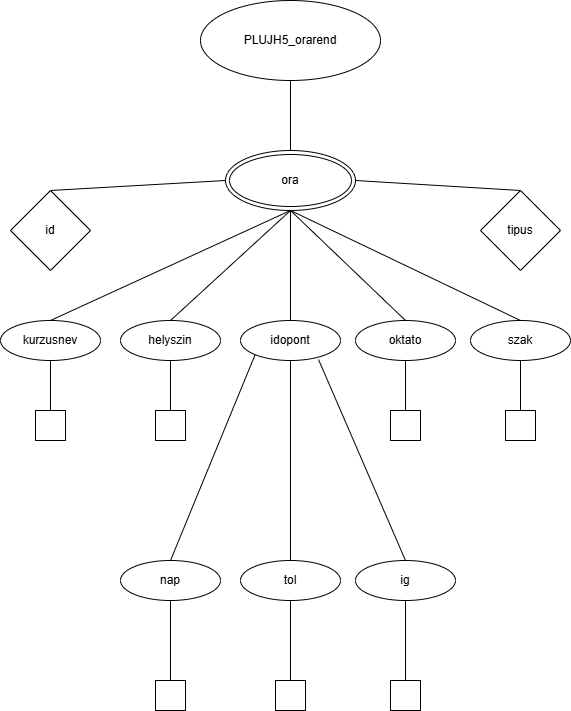

The diagram above was exported from draw.io. Its source (the exported page's mxGraphModel, read from the mxfile embedded in the PNG):
<mxGraphModel dx="786" dy="793" grid="1" gridSize="10" guides="1" tooltips="1" connect="1" arrows="1" fold="1" page="1" pageScale="1" pageWidth="827" pageHeight="1169" math="0" shadow="0">
  <root>
    <mxCell id="0" />
    <mxCell id="1" parent="0" />
    <mxCell id="ITcZtgE81UuB1DG7TT7q-1" value="PLUJH5_orarend" style="ellipse;whiteSpace=wrap;html=1;" parent="1" vertex="1">
      <mxGeometry x="330" y="40" width="180" height="80" as="geometry" />
    </mxCell>
    <mxCell id="ITcZtgE81UuB1DG7TT7q-3" value="ora" style="ellipse;shape=doubleEllipse;whiteSpace=wrap;html=1;" parent="1" vertex="1">
      <mxGeometry x="355" y="190" width="130" height="60" as="geometry" />
    </mxCell>
    <mxCell id="ITcZtgE81UuB1DG7TT7q-7" value="id" style="rhombus;whiteSpace=wrap;html=1;" parent="1" vertex="1">
      <mxGeometry x="140" y="230" width="80" height="80" as="geometry" />
    </mxCell>
    <mxCell id="ITcZtgE81UuB1DG7TT7q-8" value="tipus" style="rhombus;whiteSpace=wrap;html=1;" parent="1" vertex="1">
      <mxGeometry x="610" y="230" width="80" height="80" as="geometry" />
    </mxCell>
    <mxCell id="ITcZtgE81UuB1DG7TT7q-9" value="kurzusnev" style="ellipse;whiteSpace=wrap;html=1;align=center;" parent="1" vertex="1">
      <mxGeometry x="130" y="360" width="100" height="40" as="geometry" />
    </mxCell>
    <mxCell id="ITcZtgE81UuB1DG7TT7q-10" value="helyszin" style="ellipse;whiteSpace=wrap;html=1;align=center;" parent="1" vertex="1">
      <mxGeometry x="250" y="360" width="100" height="40" as="geometry" />
    </mxCell>
    <mxCell id="ITcZtgE81UuB1DG7TT7q-11" value="oktato" style="ellipse;whiteSpace=wrap;html=1;align=center;" parent="1" vertex="1">
      <mxGeometry x="485" y="360" width="100" height="40" as="geometry" />
    </mxCell>
    <mxCell id="ITcZtgE81UuB1DG7TT7q-12" value="idopont" style="ellipse;whiteSpace=wrap;html=1;align=center;" parent="1" vertex="1">
      <mxGeometry x="370" y="360" width="100" height="40" as="geometry" />
    </mxCell>
    <mxCell id="ITcZtgE81UuB1DG7TT7q-13" value="szak" style="ellipse;whiteSpace=wrap;html=1;align=center;" parent="1" vertex="1">
      <mxGeometry x="600" y="360" width="100" height="40" as="geometry" />
    </mxCell>
    <mxCell id="ITcZtgE81UuB1DG7TT7q-14" value="" style="whiteSpace=wrap;html=1;aspect=fixed;" parent="1" vertex="1">
      <mxGeometry x="165" y="450" width="30" height="30" as="geometry" />
    </mxCell>
    <mxCell id="ITcZtgE81UuB1DG7TT7q-15" value="" style="whiteSpace=wrap;html=1;aspect=fixed;" parent="1" vertex="1">
      <mxGeometry x="285" y="450" width="30" height="30" as="geometry" />
    </mxCell>
    <mxCell id="ITcZtgE81UuB1DG7TT7q-17" value="" style="whiteSpace=wrap;html=1;aspect=fixed;" parent="1" vertex="1">
      <mxGeometry x="520" y="450" width="30" height="30" as="geometry" />
    </mxCell>
    <mxCell id="ITcZtgE81UuB1DG7TT7q-18" value="" style="whiteSpace=wrap;html=1;aspect=fixed;" parent="1" vertex="1">
      <mxGeometry x="635" y="450" width="30" height="30" as="geometry" />
    </mxCell>
    <mxCell id="ITcZtgE81UuB1DG7TT7q-19" value="nap" style="ellipse;whiteSpace=wrap;html=1;align=center;" parent="1" vertex="1">
      <mxGeometry x="250" y="600" width="100" height="40" as="geometry" />
    </mxCell>
    <mxCell id="ITcZtgE81UuB1DG7TT7q-20" value="tol" style="ellipse;whiteSpace=wrap;html=1;align=center;" parent="1" vertex="1">
      <mxGeometry x="370" y="600" width="100" height="40" as="geometry" />
    </mxCell>
    <mxCell id="ITcZtgE81UuB1DG7TT7q-21" value="ig" style="ellipse;whiteSpace=wrap;html=1;align=center;" parent="1" vertex="1">
      <mxGeometry x="485" y="600" width="100" height="40" as="geometry" />
    </mxCell>
    <mxCell id="ITcZtgE81UuB1DG7TT7q-22" value="" style="whiteSpace=wrap;html=1;aspect=fixed;" parent="1" vertex="1">
      <mxGeometry x="285" y="720" width="30" height="30" as="geometry" />
    </mxCell>
    <mxCell id="ITcZtgE81UuB1DG7TT7q-23" value="" style="whiteSpace=wrap;html=1;aspect=fixed;" parent="1" vertex="1">
      <mxGeometry x="405" y="720" width="30" height="30" as="geometry" />
    </mxCell>
    <mxCell id="ITcZtgE81UuB1DG7TT7q-24" value="" style="whiteSpace=wrap;html=1;aspect=fixed;" parent="1" vertex="1">
      <mxGeometry x="520" y="720" width="30" height="30" as="geometry" />
    </mxCell>
    <mxCell id="ITcZtgE81UuB1DG7TT7q-25" value="" style="endArrow=none;html=1;rounded=0;entryX=0;entryY=0.5;entryDx=0;entryDy=0;exitX=0.5;exitY=0;exitDx=0;exitDy=0;" parent="1" source="ITcZtgE81UuB1DG7TT7q-7" target="ITcZtgE81UuB1DG7TT7q-3" edge="1">
      <mxGeometry relative="1" as="geometry">
        <mxPoint x="180" y="170" as="sourcePoint" />
        <mxPoint x="340" y="170" as="targetPoint" />
      </mxGeometry>
    </mxCell>
    <mxCell id="ITcZtgE81UuB1DG7TT7q-26" value="" style="endArrow=none;html=1;rounded=0;entryX=0.5;entryY=0;entryDx=0;entryDy=0;exitX=1;exitY=0.5;exitDx=0;exitDy=0;" parent="1" source="ITcZtgE81UuB1DG7TT7q-3" target="ITcZtgE81UuB1DG7TT7q-8" edge="1">
      <mxGeometry relative="1" as="geometry">
        <mxPoint x="490" y="220" as="sourcePoint" />
        <mxPoint x="705" y="240" as="targetPoint" />
      </mxGeometry>
    </mxCell>
    <mxCell id="ITcZtgE81UuB1DG7TT7q-27" value="" style="endArrow=none;html=1;rounded=0;entryX=0.5;entryY=0;entryDx=0;entryDy=0;exitX=0.5;exitY=1;exitDx=0;exitDy=0;" parent="1" source="ITcZtgE81UuB1DG7TT7q-1" target="ITcZtgE81UuB1DG7TT7q-3" edge="1">
      <mxGeometry relative="1" as="geometry">
        <mxPoint x="540" y="160" as="sourcePoint" />
        <mxPoint x="715" y="150" as="targetPoint" />
      </mxGeometry>
    </mxCell>
    <mxCell id="ITcZtgE81UuB1DG7TT7q-28" value="" style="endArrow=none;html=1;rounded=0;entryX=0.5;entryY=1;entryDx=0;entryDy=0;exitX=0.5;exitY=0;exitDx=0;exitDy=0;" parent="1" source="ITcZtgE81UuB1DG7TT7q-9" target="ITcZtgE81UuB1DG7TT7q-3" edge="1">
      <mxGeometry relative="1" as="geometry">
        <mxPoint x="320" y="310" as="sourcePoint" />
        <mxPoint x="495" y="300" as="targetPoint" />
      </mxGeometry>
    </mxCell>
    <mxCell id="ITcZtgE81UuB1DG7TT7q-29" value="" style="endArrow=none;html=1;rounded=0;exitX=0.5;exitY=0;exitDx=0;exitDy=0;" parent="1" source="ITcZtgE81UuB1DG7TT7q-10" edge="1">
      <mxGeometry relative="1" as="geometry">
        <mxPoint x="350" y="320" as="sourcePoint" />
        <mxPoint x="420" y="250" as="targetPoint" />
      </mxGeometry>
    </mxCell>
    <mxCell id="ITcZtgE81UuB1DG7TT7q-30" value="" style="endArrow=none;html=1;rounded=0;entryX=0.5;entryY=1;entryDx=0;entryDy=0;exitX=0.5;exitY=0;exitDx=0;exitDy=0;" parent="1" source="ITcZtgE81UuB1DG7TT7q-12" target="ITcZtgE81UuB1DG7TT7q-3" edge="1">
      <mxGeometry relative="1" as="geometry">
        <mxPoint x="420" y="300" as="sourcePoint" />
        <mxPoint x="595" y="290" as="targetPoint" />
      </mxGeometry>
    </mxCell>
    <mxCell id="ITcZtgE81UuB1DG7TT7q-31" value="" style="endArrow=none;html=1;rounded=0;exitX=0.5;exitY=0;exitDx=0;exitDy=0;" parent="1" source="ITcZtgE81UuB1DG7TT7q-11" edge="1">
      <mxGeometry relative="1" as="geometry">
        <mxPoint x="480" y="290" as="sourcePoint" />
        <mxPoint x="420" y="250" as="targetPoint" />
      </mxGeometry>
    </mxCell>
    <mxCell id="ITcZtgE81UuB1DG7TT7q-32" value="" style="endArrow=none;html=1;rounded=0;entryX=0.5;entryY=0;entryDx=0;entryDy=0;exitX=0.5;exitY=1;exitDx=0;exitDy=0;" parent="1" source="ITcZtgE81UuB1DG7TT7q-3" target="ITcZtgE81UuB1DG7TT7q-13" edge="1">
      <mxGeometry relative="1" as="geometry">
        <mxPoint x="520" y="300" as="sourcePoint" />
        <mxPoint x="695" y="290" as="targetPoint" />
      </mxGeometry>
    </mxCell>
    <mxCell id="ITcZtgE81UuB1DG7TT7q-35" value="" style="endArrow=none;html=1;rounded=0;entryX=0.5;entryY=1;entryDx=0;entryDy=0;exitX=0.5;exitY=0;exitDx=0;exitDy=0;" parent="1" source="ITcZtgE81UuB1DG7TT7q-14" target="ITcZtgE81UuB1DG7TT7q-9" edge="1">
      <mxGeometry relative="1" as="geometry">
        <mxPoint x="20" y="420" as="sourcePoint" />
        <mxPoint x="195" y="410" as="targetPoint" />
      </mxGeometry>
    </mxCell>
    <mxCell id="ITcZtgE81UuB1DG7TT7q-36" value="" style="endArrow=none;html=1;rounded=0;entryX=0.5;entryY=1;entryDx=0;entryDy=0;exitX=0.5;exitY=0;exitDx=0;exitDy=0;" parent="1" source="ITcZtgE81UuB1DG7TT7q-15" target="ITcZtgE81UuB1DG7TT7q-10" edge="1">
      <mxGeometry relative="1" as="geometry">
        <mxPoint x="280" y="430" as="sourcePoint" />
        <mxPoint x="455" y="420" as="targetPoint" />
      </mxGeometry>
    </mxCell>
    <mxCell id="ITcZtgE81UuB1DG7TT7q-37" value="" style="endArrow=none;html=1;rounded=0;entryX=0.5;entryY=1;entryDx=0;entryDy=0;exitX=0.5;exitY=0;exitDx=0;exitDy=0;" parent="1" source="ITcZtgE81UuB1DG7TT7q-17" target="ITcZtgE81UuB1DG7TT7q-11" edge="1">
      <mxGeometry relative="1" as="geometry">
        <mxPoint x="530" y="430" as="sourcePoint" />
        <mxPoint x="705" y="420" as="targetPoint" />
      </mxGeometry>
    </mxCell>
    <mxCell id="ITcZtgE81UuB1DG7TT7q-38" value="" style="endArrow=none;html=1;rounded=0;entryX=0.5;entryY=1;entryDx=0;entryDy=0;exitX=0.5;exitY=0;exitDx=0;exitDy=0;" parent="1" source="ITcZtgE81UuB1DG7TT7q-18" target="ITcZtgE81UuB1DG7TT7q-13" edge="1">
      <mxGeometry relative="1" as="geometry">
        <mxPoint x="620" y="440" as="sourcePoint" />
        <mxPoint x="795" y="430" as="targetPoint" />
      </mxGeometry>
    </mxCell>
    <mxCell id="ITcZtgE81UuB1DG7TT7q-39" value="" style="endArrow=none;html=1;rounded=0;entryX=0;entryY=1;entryDx=0;entryDy=0;exitX=0.5;exitY=0;exitDx=0;exitDy=0;" parent="1" source="ITcZtgE81UuB1DG7TT7q-19" target="ITcZtgE81UuB1DG7TT7q-12" edge="1">
      <mxGeometry relative="1" as="geometry">
        <mxPoint x="350" y="510" as="sourcePoint" />
        <mxPoint x="525" y="500" as="targetPoint" />
      </mxGeometry>
    </mxCell>
    <mxCell id="ITcZtgE81UuB1DG7TT7q-40" value="" style="endArrow=none;html=1;rounded=0;entryX=0.5;entryY=0;entryDx=0;entryDy=0;exitX=0.5;exitY=1;exitDx=0;exitDy=0;" parent="1" source="ITcZtgE81UuB1DG7TT7q-12" target="ITcZtgE81UuB1DG7TT7q-20" edge="1">
      <mxGeometry relative="1" as="geometry">
        <mxPoint x="410" y="480" as="sourcePoint" />
        <mxPoint x="585" y="470" as="targetPoint" />
      </mxGeometry>
    </mxCell>
    <mxCell id="ITcZtgE81UuB1DG7TT7q-41" value="" style="endArrow=none;html=1;rounded=0;entryX=0.78;entryY=0.975;entryDx=0;entryDy=0;exitX=0.5;exitY=0;exitDx=0;exitDy=0;entryPerimeter=0;" parent="1" source="ITcZtgE81UuB1DG7TT7q-21" target="ITcZtgE81UuB1DG7TT7q-12" edge="1">
      <mxGeometry relative="1" as="geometry">
        <mxPoint x="470" y="560" as="sourcePoint" />
        <mxPoint x="645" y="550" as="targetPoint" />
      </mxGeometry>
    </mxCell>
    <mxCell id="ITcZtgE81UuB1DG7TT7q-42" value="" style="endArrow=none;html=1;rounded=0;entryX=0.5;entryY=1;entryDx=0;entryDy=0;exitX=0.5;exitY=0;exitDx=0;exitDy=0;" parent="1" source="ITcZtgE81UuB1DG7TT7q-22" target="ITcZtgE81UuB1DG7TT7q-19" edge="1">
      <mxGeometry relative="1" as="geometry">
        <mxPoint x="290" y="690" as="sourcePoint" />
        <mxPoint x="465" y="680" as="targetPoint" />
      </mxGeometry>
    </mxCell>
    <mxCell id="ITcZtgE81UuB1DG7TT7q-43" value="" style="endArrow=none;html=1;rounded=0;entryX=0.5;entryY=1;entryDx=0;entryDy=0;exitX=0.5;exitY=0;exitDx=0;exitDy=0;" parent="1" source="ITcZtgE81UuB1DG7TT7q-23" target="ITcZtgE81UuB1DG7TT7q-20" edge="1">
      <mxGeometry relative="1" as="geometry">
        <mxPoint x="420" y="680" as="sourcePoint" />
        <mxPoint x="595" y="670" as="targetPoint" />
      </mxGeometry>
    </mxCell>
    <mxCell id="ITcZtgE81UuB1DG7TT7q-44" value="" style="endArrow=none;html=1;rounded=0;entryX=0.5;entryY=1;entryDx=0;entryDy=0;exitX=0.5;exitY=0;exitDx=0;exitDy=0;" parent="1" source="ITcZtgE81UuB1DG7TT7q-24" target="ITcZtgE81UuB1DG7TT7q-21" edge="1">
      <mxGeometry relative="1" as="geometry">
        <mxPoint x="520" y="690" as="sourcePoint" />
        <mxPoint x="695" y="680" as="targetPoint" />
      </mxGeometry>
    </mxCell>
  </root>
</mxGraphModel>